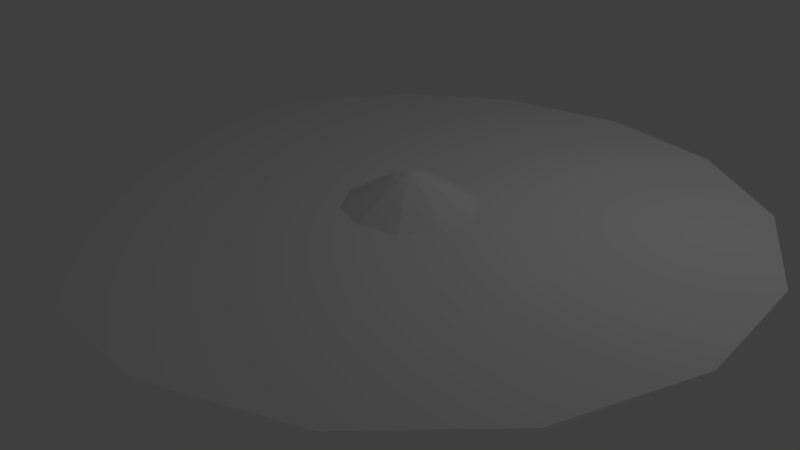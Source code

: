 # Source: Settlement_WorldMap.blend  (saved by Blender 2.79.0; exported with 4.5.12 LTS)
import bpy
from mathutils import Matrix  # noqa: F401  (used for matrix-valued properties, if any)

bpy.ops.wm.read_factory_settings(use_empty=True)
scene = bpy.context.scene
scene.name = 'Scene'

# ---- collections
col_collection_1 = bpy.data.collections.new('Collection 1'); scene.collection.children.link(col_collection_1)

# ---- world
world_world = bpy.data.worlds.new('World'); scene.world = world_world
world_world.color = (0.05088, 0.05088, 0.05088)
world_world.use_sun_shadow = False
world_world.sun_shadow_jitter_overblur = 0.0
world_world.cycles.sampling_method = 'MANUAL'

# ---- cameras
cam_camera = bpy.data.cameras.new('Camera')
cam_camera.clip_end = 100.0
cam_camera.lens = 35.0
cam_camera.sensor_width = 32.0
cam_camera.sensor_height = 18.0
cam_camera.ortho_scale = 7.314
cam_camera.dof.focus_distance = 0.0
cam_camera.dof.aperture_fstop = 128.0

# ---- lights
light_lamp = bpy.data.lights.new('Lamp', 'POINT')
light_lamp.transmission_factor = 0.0
light_lamp.cutoff_distance = 30.0
light_lamp.energy = 100.0
light_lamp.shadow_buffer_clip_start = 1.001
light_lamp.shadow_soft_size = 0.1
light_lamp.shadow_maximum_resolution = 0.006
light_lamp.use_absolute_resolution = True

# ---- meshes
me_circle_003 = bpy.data.meshes.new('Circle.003')
me_circle_003.from_pydata([(0.0, 1.0, 0.0), (-0.4067, 0.9135, 0.0), (-0.7431, 0.6691, 0.0), (-0.9511, 0.309, 0.0), (-0.9945, -0.1045, 0.0), (-0.866, -0.5, 0.0), (-0.5878, -0.809, 0.0), (-0.2079, -0.9781, 0.0), (0.2079, -0.9781, 0.0), (0.5878, -0.809, 0.0), (0.866, -0.5, 0.0), (0.9945, -0.1045, 0.0), (0.9511, 0.309, 0.0), (0.7431, 0.6691, 0.0), (0.4067, 0.9135, 0.0)], [], [(0, 1, 2, 3, 4, 5, 6, 7, 8, 9, 10, 11, 12, 13, 14)])
me_circle_003.use_remesh_preserve_volume = False
me_circle_003.use_remesh_preserve_attributes = False
me_circle_003.use_mirror_vertex_groups = False
me_circle_003.update()
me_cone_002 = bpy.data.meshes.new('Cone.002')
me_cone_002.from_pydata([(0.0, 1.0, -1.0), (0.0, 0.0, -0.5086), (0.5878, 0.809, -1.0), (0.9511, 0.309, -1.0), (0.9511, -0.309, -1.0), (0.5878, -0.809, -1.0), (-8.742e-08, -1.0, -1.0), (-0.5878, -0.809, -1.0), (-0.9511, -0.309, -1.0), (-0.9511, 0.309, -1.0), (-0.5878, 0.809, -1.0), (0.2939, 0.9045, -1.0), (0.4755, -0.1545, -0.7137), (0.4755, 0.1545, -0.7137), (0.0, 0.5, -0.7137), (0.7694, 0.559, -1.0), (0.2939, 0.4045, -0.7137), (0.9511, -2.98e-08, -1.0), (-0.2939, 0.4045, -0.7137), (0.7694, -0.559, -1.0), (-0.4755, 0.1545, -0.7137), (0.2939, -0.9045, -1.0), (-0.4755, -0.1545, -0.7137), (-0.2939, -0.9045, -1.0), (-0.2939, -0.4045, -0.7137), (-0.7694, -0.559, -1.0), (-4.371e-08, -0.5, -0.7137), (-0.9511, 2.98e-08, -1.0), (0.2939, -0.4045, -0.7137), (-0.7694, 0.559, -1.0), (-0.2939, 0.9045, -1.0), (0.0, 0.25, -0.5842), (0.2378, -0.07725, -0.5842), (0.2378, 0.07725, -0.5842), (0.1469, 0.2023, -0.5842), (-0.1469, 0.2023, -0.5842), (-0.2378, 0.07725, -0.5842), (-0.2378, -0.07725, -0.5842), (-0.1469, -0.2023, -0.5842), (-2.186e-08, -0.25, -0.5842), (0.1469, -0.2023, -0.5842), (-0.1469, 0.4523, -0.7137), (-0.3847, 0.2795, -0.7137), (-0.4755, 0.0, -0.7137), (-0.3847, -0.2795, -0.7137), (-0.1469, -0.4523, -0.7137), (0.1469, -0.4523, -0.7137), (0.3847, -0.2795, -0.7137), (0.4755, -1.49e-08, -0.7137), (0.3847, 0.2795, -0.7137), (0.1469, 0.4523, -0.7137)], [], [(0, 14, 11), (2, 16, 15), (3, 13, 17), (4, 12, 19), (5, 28, 21), (6, 26, 23), (7, 24, 25), (8, 22, 27), (9, 20, 29), (10, 18, 30), (0, 11, 2, 15, 3, 17, 4, 19, 5, 21, 6, 23, 7, 25, 8, 27, 9, 29, 10, 30), (30, 14, 0), (30, 18, 41, 14), (18, 35, 41), (29, 18, 10), (29, 20, 42, 18), (20, 36, 42), (27, 20, 9), (27, 22, 43, 20), (22, 37, 43), (25, 22, 8), (25, 24, 44, 22), (24, 38, 44), (23, 24, 7), (23, 26, 45, 24), (26, 39, 45), (21, 26, 6), (21, 28, 46, 26), (28, 40, 46), (19, 28, 5), (19, 12, 47, 28), (12, 32, 47), (17, 12, 4), (17, 13, 48, 12), (13, 33, 48), (15, 13, 3), (15, 16, 49, 13), (16, 34, 49), (11, 16, 2), (11, 14, 50, 16), (14, 31, 50), (50, 34, 16), (50, 31, 34), (31, 1, 34), (49, 33, 13), (49, 34, 33), (34, 1, 33), (48, 32, 12), (48, 33, 32), (33, 1, 32), (47, 40, 28), (47, 32, 40), (32, 1, 40), (46, 39, 26), (46, 40, 39), (40, 1, 39), (45, 38, 24), (45, 39, 38), (39, 1, 38), (44, 37, 22), (44, 38, 37), (38, 1, 37), (43, 36, 20), (43, 37, 36), (37, 1, 36), (42, 35, 18), (42, 36, 35), (36, 1, 35), (41, 31, 14), (41, 35, 31), (35, 1, 31)])
me_cone_002.use_remesh_preserve_volume = False
me_cone_002.use_remesh_preserve_attributes = False
me_cone_002.use_mirror_vertex_groups = False
me_cone_002.update()

# ---- objects
ob_circle = bpy.data.objects.new('Circle', me_circle_003)
ob_cone = bpy.data.objects.new('Cone', me_cone_002)
ob_lamp = bpy.data.objects.new('Lamp', light_lamp)
ob_camera = bpy.data.objects.new('Camera', cam_camera)

# ---- transforms, parenting, visibility, modifiers, constraints
ob_circle.location = (0.01755, 0.003277, -0.0007241)
ob_circle.scale = (4.994, 4.994, 4.994)
ob_circle.lineart.crease_threshold = 0.0
ob_cone.location = (-0.001698, -9.388e-05, 0.9985)
ob_cone.lineart.crease_threshold = 0.0
ob_lamp.location = (3.485, 2.309, 6.001)
ob_lamp.rotation_euler = (0.6503, 0.05522, 1.866)
ob_lamp.scale = (1.347, 1.347, 1.347)
ob_lamp.lock_rotations_4d = False
ob_lamp.empty_display_type = 'ARROWS'
ob_lamp.color = (0.0, 0.0, 0.0, 0.0)
ob_lamp.lineart.crease_threshold = 0.0
ob_camera.location = (8.072, -7.812, 5.246)
ob_camera.rotation_euler = (1.109, 0.0, 0.8149)
ob_camera.scale = (1.347, 1.347, 1.347)
ob_camera.lock_rotations_4d = False
ob_camera.empty_display_type = 'ARROWS'
ob_camera.color = (0.0, 0.0, 0.0, 0.0)
ob_camera.display_type = 'WIRE'
ob_camera.lineart.crease_threshold = 0.0

# ---- collection membership
col_collection_1.objects.link(ob_circle)
col_collection_1.objects.link(ob_cone)
col_collection_1.objects.link(ob_lamp)
col_collection_1.objects.link(ob_camera)

# ---- scene / render settings (as saved in the file)
scene.camera = ob_camera
scene.frame_start = 1; scene.frame_end = 250; scene.frame_set(1)
scene.render.engine = 'BLENDER_EEVEE_NEXT'
scene.render.resolution_percentage = 50
scene.render.dither_intensity = 0.0
scene.cycles.use_denoising = False
scene.cycles.samples = 128
scene.cycles.sampling_pattern = 'TABULATED_SOBOL'
scene.cycles.use_adaptive_sampling = False
scene.cycles.use_light_tree = False
scene.cycles.blur_glossy = 0.0
scene.cycles.sample_clamp_indirect = 0.0
scene.view_settings.view_transform = 'Standard'
bpy.context.view_layer.update()
